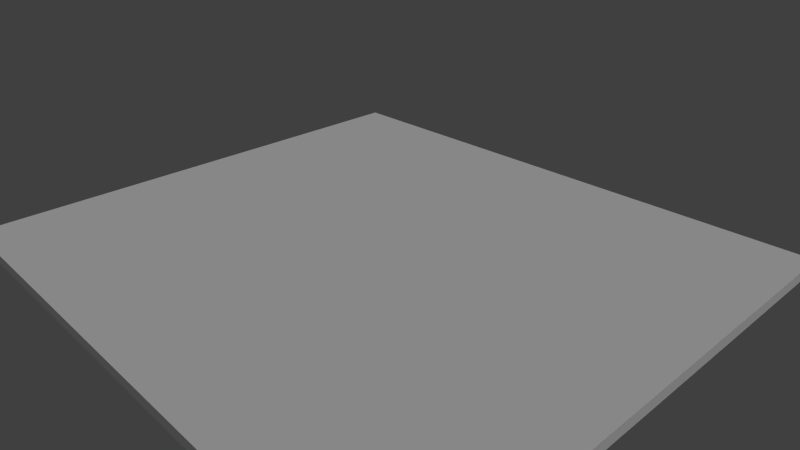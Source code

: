 # Source: untitled.blend  (saved by Blender 2.59.0; exported with 4.5.12 LTS)
import bpy
from mathutils import Matrix  # noqa: F401  (used for matrix-valued properties, if any)

bpy.ops.wm.read_factory_settings(use_empty=True)
scene = bpy.context.scene
scene.name = 'Scene'

# ---- collections
col_collection_1 = bpy.data.collections.new('Collection 1'); scene.collection.children.link(col_collection_1)

# ---- materials (node trees are filled in below, after node groups)
mat_material = bpy.data.materials.new('Material')
mat_material.alpha_threshold = 0.0
mat_material.use_transparent_shadow = False
mat_material.roughness = 0.5
mat_material.line_color = (0.0, 0.0, 0.0, 1.0)

# ---- material node trees

# ---- world
world_world = bpy.data.worlds.new('World'); scene.world = world_world
world_world.color = (0.05088, 0.05088, 0.05088)
world_world.use_sun_shadow = False
world_world.sun_shadow_jitter_overblur = 0.0
world_world.cycles.sampling_method = 'MANUAL'
world_world.cycles.sample_map_resolution = 256

# ---- cameras
cam_camera = bpy.data.cameras.new('Camera')
cam_camera.clip_end = 100.0
cam_camera.lens = 35.0
cam_camera.ortho_scale = 7.314
cam_camera.dof.focus_distance = 0.0
cam_camera.dof.aperture_fstop = 128.0

# ---- lights
light_lamp = bpy.data.lights.new('Lamp', 'SUN')
light_lamp.transmission_factor = 0.0
light_lamp.cutoff_distance = 30.0
light_lamp.angle = 1.571
light_lamp.energy = 1.0
light_lamp.shadow_buffer_clip_start = 1.001
light_lamp.shadow_soft_size = 1.0
light_lamp.shadow_cascade_max_distance = 1000.0
light_lamp.cycles.use_multiple_importance_sampling = False

# ---- meshes
me_cube = bpy.data.meshes.new('Cube')
me_cube.from_pydata([(1.0, 1.0, -1.0), (1.0, -1.0, -1.0), (-1.0, -1.0, -1.0), (-1.0, 1.0, -1.0), (1.0, 1.0, 1.0), (1.0, -1.0, 1.0), (-1.0, -1.0, 1.0), (-1.0, 1.0, 1.0)], [], [(0, 1, 2, 3), (4, 7, 6, 5), (0, 4, 5, 1), (1, 5, 6, 2), (2, 6, 7, 3), (4, 0, 3, 7)])
me_cube.materials.append(mat_material)
me_cube.use_remesh_preserve_volume = False
me_cube.use_remesh_preserve_attributes = False
me_cube.use_mirror_vertex_groups = False
me_cube.update()

# ---- objects
ob_cube = bpy.data.objects.new('Cube', me_cube)
ob_lamp = bpy.data.objects.new('Lamp', light_lamp)
ob_camera = bpy.data.objects.new('Camera', cam_camera)

# ---- transforms, parenting, visibility, modifiers, constraints
ob_cube.location = (0.0, 0.0, 0.0)
ob_cube.rotation_euler = (0.0, 0.0, 1.571)
ob_cube.scale = (4.032, 4.554, 0.0844)
ob_cube.lock_rotations_4d = False
ob_cube.empty_display_type = 'ARROWS'
ob_cube.lineart.crease_threshold = 0.0
ob_lamp.location = (4.076, 1.005, 5.904)
ob_lamp.rotation_euler = (0.6503, 0.05522, 1.866)
ob_lamp.lock_rotations_4d = False
ob_lamp.empty_display_type = 'ARROWS'
ob_lamp.color = (0.0, 0.0, 0.0, 0.0)
ob_lamp.lineart.crease_threshold = 0.0
ob_camera.location = (7.481, -6.508, 5.344)
ob_camera.rotation_euler = (1.109, 0.01082, 0.8149)
ob_camera.lock_rotations_4d = False
ob_camera.empty_display_type = 'ARROWS'
ob_camera.color = (0.0, 0.0, 0.0, 0.0)
ob_camera.display_type = 'WIRE'
ob_camera.lineart.crease_threshold = 0.0

# ---- collection membership
col_collection_1.objects.link(ob_cube)
col_collection_1.objects.link(ob_lamp)
col_collection_1.objects.link(ob_camera)

# ---- scene / render settings (as saved in the file)
scene.camera = ob_camera
scene.frame_start = 1; scene.frame_end = 250; scene.frame_set(1)
scene.render.engine = 'BLENDER_EEVEE_NEXT'
scene.render.image_settings.color_mode = 'RGB'
scene.render.image_settings.compression = 90
scene.render.resolution_percentage = 50
scene.render.dither_intensity = 0.0
scene.render.bake_margin = 2
scene.render.bake_bias = 0.0
scene.cycles.use_denoising = False
scene.cycles.samples = 10
scene.cycles.sampling_pattern = 'TABULATED_SOBOL'
scene.cycles.light_sampling_threshold = 0.0
scene.cycles.use_adaptive_sampling = False
scene.cycles.use_light_tree = False
scene.cycles.blur_glossy = 0.0
scene.cycles.volume_bounces = 1
scene.cycles.pixel_filter_type = 'GAUSSIAN'
scene.cycles.sample_clamp_indirect = 0.0
scene.view_settings.view_transform = 'Standard'
bpy.context.view_layer.update()
